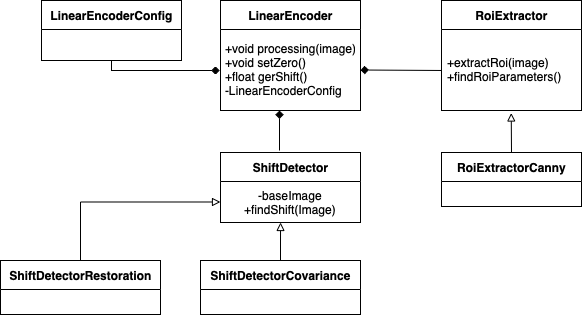

The diagram above was exported from draw.io. Its source (the exported page's mxGraphModel, read from the mxfile embedded in the PNG):
<mxGraphModel dx="751" dy="540" grid="0" gridSize="10" guides="1" tooltips="1" connect="1" arrows="1" fold="1" page="1" pageScale="1" pageWidth="827" pageHeight="1169" math="0" shadow="0">
  <root>
    <mxCell id="0" />
    <mxCell id="1" parent="0" />
    <mxCell id="PDyn8-Nu_n7LP8iiODJZ-1" value="LinearEncoder" style="swimlane;fontStyle=1;align=center;verticalAlign=middle;childLayout=stackLayout;horizontal=1;startSize=29;horizontalStack=0;resizeParent=1;resizeParentMax=0;resizeLast=0;collapsible=0;marginBottom=0;html=1;" vertex="1" parent="1">
      <mxGeometry x="340" y="370" width="140" height="110" as="geometry" />
    </mxCell>
    <mxCell id="PDyn8-Nu_n7LP8iiODJZ-2" value="+void processing(image)&lt;br&gt;&lt;div style=&quot;text-align: left&quot;&gt;+void setZero()&lt;/div&gt;&lt;div&gt;&lt;div style=&quot;text-align: left&quot;&gt;+float gerShift()&lt;/div&gt;&lt;div style=&quot;text-align: left&quot;&gt;-LinearEncoderConfig&lt;/div&gt;&lt;/div&gt;" style="text;html=1;strokeColor=none;fillColor=none;align=center;verticalAlign=middle;spacingLeft=4;spacingRight=4;overflow=hidden;rotatable=0;points=[[0,0.5],[1,0.5]];portConstraint=eastwest;" vertex="1" parent="PDyn8-Nu_n7LP8iiODJZ-1">
      <mxGeometry y="29" width="140" height="81" as="geometry" />
    </mxCell>
    <mxCell id="PDyn8-Nu_n7LP8iiODJZ-5" value="RoiExtractor" style="swimlane;fontStyle=1;align=center;verticalAlign=middle;childLayout=stackLayout;horizontal=1;startSize=29;horizontalStack=0;resizeParent=1;resizeParentMax=0;resizeLast=0;collapsible=0;marginBottom=0;html=1;" vertex="1" parent="1">
      <mxGeometry x="561" y="370" width="140" height="110" as="geometry" />
    </mxCell>
    <mxCell id="PDyn8-Nu_n7LP8iiODJZ-7" value="+extractRoi(image)&lt;br&gt;+findRoiParameters()&lt;br&gt;" style="text;html=1;strokeColor=none;fillColor=none;align=left;verticalAlign=middle;spacingLeft=4;spacingRight=4;overflow=hidden;rotatable=0;points=[[0,0.5],[1,0.5]];portConstraint=eastwest;" vertex="1" parent="PDyn8-Nu_n7LP8iiODJZ-5">
      <mxGeometry y="29" width="140" height="81" as="geometry" />
    </mxCell>
    <mxCell id="PDyn8-Nu_n7LP8iiODJZ-26" style="edgeStyle=orthogonalEdgeStyle;rounded=0;orthogonalLoop=1;jettySize=auto;html=1;exitX=0.5;exitY=0;exitDx=0;exitDy=0;entryX=0.498;entryY=1.031;entryDx=0;entryDy=0;entryPerimeter=0;endArrow=block;endFill=0;" edge="1" parent="1" source="PDyn8-Nu_n7LP8iiODJZ-8" target="PDyn8-Nu_n7LP8iiODJZ-7">
      <mxGeometry relative="1" as="geometry" />
    </mxCell>
    <mxCell id="PDyn8-Nu_n7LP8iiODJZ-8" value="RoiExtractorCanny" style="swimlane;fontStyle=1;align=center;verticalAlign=middle;childLayout=stackLayout;horizontal=1;startSize=29;horizontalStack=0;resizeParent=1;resizeParentMax=0;resizeLast=0;collapsible=0;marginBottom=0;html=1;" vertex="1" parent="1">
      <mxGeometry x="561" y="522" width="140" height="54" as="geometry" />
    </mxCell>
    <mxCell id="PDyn8-Nu_n7LP8iiODJZ-11" value="ShiftDetector" style="swimlane;fontStyle=1;align=center;verticalAlign=middle;childLayout=stackLayout;horizontal=1;startSize=29;horizontalStack=0;resizeParent=1;resizeParentMax=0;resizeLast=0;collapsible=0;marginBottom=0;html=1;" vertex="1" parent="1">
      <mxGeometry x="340" y="522" width="140" height="70" as="geometry" />
    </mxCell>
    <mxCell id="PDyn8-Nu_n7LP8iiODJZ-12" value="-baseImage&lt;br&gt;+findShift(Image)" style="text;html=1;strokeColor=none;fillColor=none;align=center;verticalAlign=middle;spacingLeft=4;spacingRight=4;overflow=hidden;rotatable=0;points=[[0,0.5],[1,0.5]];portConstraint=eastwest;" vertex="1" parent="PDyn8-Nu_n7LP8iiODJZ-11">
      <mxGeometry y="29" width="140" height="41" as="geometry" />
    </mxCell>
    <mxCell id="PDyn8-Nu_n7LP8iiODJZ-18" style="edgeStyle=orthogonalEdgeStyle;rounded=0;orthogonalLoop=1;jettySize=auto;html=1;entryX=0.429;entryY=1;entryDx=0;entryDy=0;entryPerimeter=0;endArrow=block;endFill=0;" edge="1" parent="1" source="PDyn8-Nu_n7LP8iiODJZ-14" target="PDyn8-Nu_n7LP8iiODJZ-12">
      <mxGeometry relative="1" as="geometry" />
    </mxCell>
    <mxCell id="PDyn8-Nu_n7LP8iiODJZ-14" value="ShiftDetectorCovariance" style="swimlane;fontStyle=1;align=center;verticalAlign=middle;childLayout=stackLayout;horizontal=1;startSize=29;horizontalStack=0;resizeParent=1;resizeParentMax=0;resizeLast=0;collapsible=0;marginBottom=0;html=1;" vertex="1" parent="1">
      <mxGeometry x="320" y="630" width="160" height="54" as="geometry" />
    </mxCell>
    <mxCell id="PDyn8-Nu_n7LP8iiODJZ-19" style="edgeStyle=orthogonalEdgeStyle;rounded=0;orthogonalLoop=1;jettySize=auto;html=1;exitX=0.5;exitY=0;exitDx=0;exitDy=0;endArrow=block;endFill=0;" edge="1" parent="1" source="PDyn8-Nu_n7LP8iiODJZ-17" target="PDyn8-Nu_n7LP8iiODJZ-12">
      <mxGeometry relative="1" as="geometry" />
    </mxCell>
    <mxCell id="PDyn8-Nu_n7LP8iiODJZ-17" value="ShiftDetectorRestoration" style="swimlane;fontStyle=1;align=center;verticalAlign=middle;childLayout=stackLayout;horizontal=1;startSize=29;horizontalStack=0;resizeParent=1;resizeParentMax=0;resizeLast=0;collapsible=0;marginBottom=0;html=1;" vertex="1" parent="1">
      <mxGeometry x="120" y="630" width="160" height="54" as="geometry" />
    </mxCell>
    <mxCell id="PDyn8-Nu_n7LP8iiODJZ-27" value="" style="endArrow=none;html=1;rounded=0;exitX=1;exitY=0.5;exitDx=0;exitDy=0;startArrow=diamond;startFill=1;" edge="1" parent="1" source="PDyn8-Nu_n7LP8iiODJZ-2">
      <mxGeometry width="50" height="50" relative="1" as="geometry">
        <mxPoint x="490" y="430" as="sourcePoint" />
        <mxPoint x="561" y="440" as="targetPoint" />
      </mxGeometry>
    </mxCell>
    <mxCell id="PDyn8-Nu_n7LP8iiODJZ-28" value="" style="endArrow=none;html=1;rounded=0;exitX=1;exitY=0.5;exitDx=0;exitDy=0;startArrow=diamond;startFill=1;" edge="1" parent="1">
      <mxGeometry width="50" height="50" relative="1" as="geometry">
        <mxPoint x="399" y="479.9999999999999" as="sourcePoint" />
        <mxPoint x="399" y="520" as="targetPoint" />
      </mxGeometry>
    </mxCell>
    <mxCell id="PDyn8-Nu_n7LP8iiODJZ-29" value="" style="endArrow=none;html=1;rounded=0;exitX=1;exitY=0.5;exitDx=0;exitDy=0;startArrow=diamond;startFill=1;entryX=0.5;entryY=1;entryDx=0;entryDy=0;" edge="1" parent="1" target="PDyn8-Nu_n7LP8iiODJZ-30">
      <mxGeometry width="50" height="50" relative="1" as="geometry">
        <mxPoint x="339.17" y="439.9999999999999" as="sourcePoint" />
        <mxPoint x="339.17" y="480" as="targetPoint" />
        <Array as="points">
          <mxPoint x="231" y="440" />
        </Array>
      </mxGeometry>
    </mxCell>
    <mxCell id="PDyn8-Nu_n7LP8iiODJZ-30" value="LinearEncoderConfig" style="swimlane;fontStyle=1;align=center;verticalAlign=middle;childLayout=stackLayout;horizontal=1;startSize=29;horizontalStack=0;resizeParent=1;resizeParentMax=0;resizeLast=0;collapsible=0;marginBottom=0;html=1;" vertex="1" parent="1">
      <mxGeometry x="161" y="370" width="140" height="60" as="geometry" />
    </mxCell>
  </root>
</mxGraphModel>